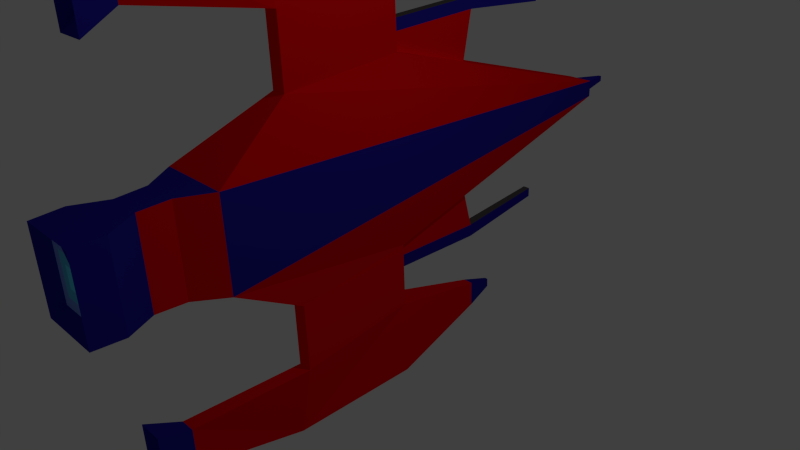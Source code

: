 # Source: Spaceship_1.blend  (saved by Blender 2.73.0; exported with 4.5.12 LTS)
import bpy
from mathutils import Matrix  # noqa: F401  (used for matrix-valued properties, if any)

bpy.ops.wm.read_factory_settings(use_empty=True)
scene = bpy.context.scene
scene.name = 'Scene'

# ---- collections
col_collection_1 = bpy.data.collections.new('Collection 1'); scene.collection.children.link(col_collection_1)

# ---- materials (node trees are filled in below, after node groups)
mat_material_987 = bpy.data.materials.new('Material.987')
mat_material_987.alpha_threshold = 0.0
mat_material_987.use_transparent_shadow = False
mat_material_987.diffuse_color = (0.02061, 0.01431, 0.3672, 1.0)
mat_material_987.roughness = 0.5
mat_material_987.line_color = (0.0, 0.0, 0.0, 1.0)
mat_material_123 = bpy.data.materials.new('Material.123')
mat_material_123.alpha_threshold = 0.0
mat_material_123.use_transparent_shadow = False
mat_material_123.diffuse_color = (0.1729, 0.3077, 0.8, 1.0)
mat_material_123.roughness = 0.5
mat_material_124 = bpy.data.materials.new('Material.124')
mat_material_124.alpha_threshold = 0.0
mat_material_124.use_transparent_shadow = False
mat_material_124.diffuse_color = (0.1064, 0.5103, 0.8, 1.0)
mat_material_124.roughness = 0.5
mat_material_125 = bpy.data.materials.new('Material.125')
mat_material_125.alpha_threshold = 0.0
mat_material_125.use_transparent_shadow = False
mat_material_125.diffuse_color = (0.116, 0.7575, 1.0, 1.0)
mat_material_125.roughness = 0.5
mat_material_126 = bpy.data.materials.new('Material.126')
mat_material_126.alpha_threshold = 0.0
mat_material_126.use_transparent_shadow = False
mat_material_126.diffuse_color = (0.09084, 0.09084, 0.09084, 1.0)
mat_material_126.roughness = 0.5
mat_material_227 = bpy.data.materials.new('Material.227')
mat_material_227.alpha_threshold = 0.0
mat_material_227.use_transparent_shadow = False
mat_material_227.diffuse_color = (1.0, 0.0, 0.002463, 1.0)
mat_material_227.roughness = 0.5

# ---- material node trees

# ---- world
world_world = bpy.data.worlds.new('World'); scene.world = world_world
world_world.color = (0.05088, 0.05088, 0.05088)
world_world.use_sun_shadow = False
world_world.sun_shadow_jitter_overblur = 0.0
world_world.cycles.sampling_method = 'MANUAL'
world_world.cycles.sample_map_resolution = 256

# ---- cameras
cam_camera = bpy.data.cameras.new('Camera')
cam_camera.clip_end = 100.0
cam_camera.lens = 35.0
cam_camera.sensor_width = 32.0
cam_camera.sensor_height = 18.0
cam_camera.ortho_scale = 7.314
cam_camera.dof.focus_distance = 0.0
cam_camera.dof.aperture_fstop = 128.0

# ---- lights
light_lamp = bpy.data.lights.new('Lamp', 'POINT')
light_lamp.transmission_factor = 0.0
light_lamp.cutoff_distance = 30.0
light_lamp.energy = 100.0
light_lamp.shadow_buffer_clip_start = 1.001
light_lamp.shadow_soft_size = 0.1
light_lamp.shadow_maximum_resolution = 0.006
light_lamp.use_absolute_resolution = True
light_lamp.cycles.use_multiple_importance_sampling = False

# ---- meshes
me_cube = bpy.data.meshes.new('Cube')
me_cube.from_pydata([(4.918, 0.05234, -0.6832), (4.918, -0.1967, -0.6832), (-2.145, -0.7215, -1.0), (-2.145, 0.5772, -1.0), (4.918, 0.05234, -0.2864), (4.918, -0.1967, -0.2864), (-2.145, -0.7215, 0.03037), (-2.145, 0.5772, 0.03037), (1.0, -1.481, -1.0), (-1.0, -1.481, -0.4698), (1.0, -1.481, -0.5487), (-1.0, -1.481, -0.2585), (1.0, 1.304, -1.0), (-1.0, 1.304, -0.4698), (1.0, 1.304, -0.5487), (-1.0, 1.304, -0.2585), (1.0, 2.257, -1.0), (-1.0, 2.257, -0.4698), (1.0, 2.257, -0.5487), (-1.0, 2.257, -0.2585), (1.0, -2.463, -1.0), (-1.0, -2.463, -0.4698), (1.0, -2.463, -0.5487), (-1.0, -2.463, -0.2585), (1.0, 3.557, -1.0), (-1.0, 3.49, -1.0), (1.0, 3.557, -0.5487), (-1.0, 3.49, -0.5487), (2.878, 2.638, -0.8368), (2.878, 2.638, -0.712), (2.878, 2.996, -0.8368), (2.878, 2.996, -0.712), (1.0, -3.64, -1.0), (-1.0, -3.64, -1.0), (1.0, -3.64, -0.5487), (-1.0, -3.64, -0.5487), (2.6, -2.85, -0.8517), (2.6, -2.85, -0.697), (2.6, -3.253, -0.8517), (2.6, -3.253, -0.697), (-2.574, 2.513, -0.8903), (-2.574, 2.513, -0.6584), (-2.574, -2.753, -0.8891), (-2.574, -2.753, -0.6597), (-2.574, 3.054, -0.8903), (-2.574, 3.054, -0.6584), (-2.574, -3.351, -0.8891), (-2.574, -3.351, -0.6597), (-3.82, -0.6551, -0.9473), (-3.82, 0.5107, -0.9473), (-3.82, -0.6551, -0.02233), (-3.82, 0.5107, -0.02233), (-3.069, 2.285, -0.9878), (-3.069, 2.285, -0.5609), (-3.069, -2.553, -0.9654), (-3.069, -2.553, -0.5833), (-3.069, 3.282, -0.9878), (-3.069, 3.282, -0.5609), (-3.069, -3.55, -0.9654), (-3.069, -3.55, -0.5833), (4.918, 0.05234, -0.5509), (4.918, 0.05234, -0.4187), (4.918, -0.1967, -0.5509), (4.918, -0.1967, -0.4187), (1.0, -1.481, -0.8496), (1.0, -1.481, -0.6991), (2.306, -1.053, -0.4613), (3.612, -0.6248, -0.3739), (2.306, -1.053, -0.8944), (3.612, -0.6248, -0.7888), (1.0, 1.304, -0.8496), (1.0, 1.304, -0.6991), (3.612, 0.4697, -0.3739), (2.306, 0.887, -0.4613), (3.612, 0.4697, -0.7888), (2.306, 0.887, -0.8944), (3.612, 0.4697, -0.5122), (2.306, 0.887, -0.6057), (3.612, 0.4697, -0.6505), (2.306, 0.887, -0.75), (3.612, -0.6248, -0.6505), (2.306, -1.053, -0.75), (3.612, -0.6248, -0.5122), (2.306, -1.053, -0.6057), (1.116, -1.734, -0.8261), (1.121, -1.736, -0.6757), (2.493, -1.738, -0.7734), (2.498, -1.739, -0.6292), (1.086, 1.523, -0.8496), (1.086, 1.523, -0.6991), (2.456, 1.588, -0.6057), (2.456, 1.588, -0.75), (1.078, 1.697, -0.8496), (1.078, 1.697, -0.6991), (2.447, 1.762, -0.6057), (2.447, 1.762, -0.75), (1.116, -1.929, -0.8282), (1.121, -1.931, -0.6779), (2.493, -1.932, -0.7756), (2.498, -1.934, -0.6313), (3.852, -1.558, -0.6989), (3.856, -1.559, -0.5948), (3.818, 1.465, -0.5716), (3.818, 1.465, -0.6795), (3.811, 1.595, -0.5716), (3.811, 1.595, -0.6795), (3.852, -1.698, -0.7005), (3.856, -1.7, -0.5963), (4.918, 0.05234, -0.5069), (4.918, 0.05234, -0.4628), (4.918, -0.1967, -0.5069), (4.918, -0.1967, -0.4628), (4.918, -0.03068, -0.5509), (4.918, -0.1137, -0.5509), (4.918, -0.03068, -0.4187), (4.918, -0.1137, -0.4187), (5.47, -0.03068, -0.5069), (5.47, -0.1137, -0.5069), (5.47, -0.03068, -0.4628), (5.47, -0.1137, -0.4628), (-3.82, -0.5094, -0.9473), (-3.82, -0.3637, -0.9473), (-3.82, -0.2179, -0.9473), (-3.82, -0.07219, -0.9473), (-3.82, 0.07355, -0.9473), (-3.82, 0.2193, -0.9473), (-3.82, 0.365, -0.9473), (-3.82, -0.6551, -0.8317), (-3.82, -0.6551, -0.7161), (-3.82, -0.6551, -0.6004), (-3.82, -0.6551, -0.4848), (-3.82, -0.6551, -0.3692), (-3.82, -0.6551, -0.2536), (-3.82, -0.6551, -0.138), (-3.82, 0.5107, -0.8317), (-3.82, 0.5107, -0.7161), (-3.82, 0.5107, -0.6004), (-3.82, 0.5107, -0.4848), (-3.82, 0.5107, -0.3692), (-3.82, 0.5107, -0.2536), (-3.82, 0.5107, -0.138), (-3.82, -0.5094, -0.02233), (-3.82, -0.3637, -0.02233), (-3.82, -0.2179, -0.02233), (-3.82, -0.07219, -0.02233), (-3.82, 0.07355, -0.02233), (-3.82, 0.2193, -0.02233), (-3.82, 0.365, -0.02233), (-3.66, -0.5094, -0.8317), (-3.66, -0.3637, -0.8317), (-3.66, -0.2179, -0.8317), (-3.66, -0.07219, -0.8317), (-3.66, 0.07355, -0.8317), (-3.66, 0.2193, -0.8317), (-3.66, 0.365, -0.8317), (-3.66, -0.5094, -0.7161), (-3.66, -0.3637, -0.7161), (-3.66, -0.2179, -0.7161), (-3.66, -0.07219, -0.7161), (-3.66, 0.07355, -0.7161), (-3.66, 0.2193, -0.7161), (-3.66, 0.365, -0.7161), (-3.66, -0.5094, -0.6004), (-3.66, -0.3637, -0.6004), (-3.66, -0.2179, -0.6004), (-3.66, -0.07219, -0.6004), (-3.66, 0.07355, -0.6004), (-3.66, 0.2193, -0.6004), (-3.66, 0.365, -0.6004), (-3.66, -0.5094, -0.4848), (-3.66, -0.3637, -0.4848), (-3.66, -0.2179, -0.4848), (-3.66, -0.07219, -0.4848), (-3.66, 0.07355, -0.4848), (-3.66, 0.2193, -0.4848), (-3.66, 0.365, -0.4848), (-3.66, -0.5094, -0.3692), (-3.66, -0.3637, -0.3692), (-3.66, -0.2179, -0.3692), (-3.66, -0.07219, -0.3692), (-3.66, 0.07355, -0.3692), (-3.66, 0.2193, -0.3692), (-3.66, 0.365, -0.3692), (-3.66, -0.5094, -0.2536), (-3.66, -0.3637, -0.2536), (-3.66, -0.2179, -0.2536), (-3.66, -0.07219, -0.2536), (-3.66, 0.07355, -0.2536), (-3.66, 0.2193, -0.2536), (-3.66, 0.365, -0.2536), (-3.66, -0.5094, -0.138), (-3.66, -0.3637, -0.138), (-3.66, -0.2179, -0.138), (-3.66, -0.07219, -0.138), (-3.66, 0.07355, -0.138), (-3.66, 0.2193, -0.138), (-3.66, 0.365, -0.138), (-3.069, 2.285, -0.9024), (-3.069, 2.285, -0.817), (-3.069, 2.285, -0.7317), (-3.069, 2.285, -0.6463), (-3.069, -2.553, -0.889), (-3.069, -2.553, -0.8126), (-3.069, -2.553, -0.7361), (-3.069, -2.553, -0.6597), (-3.069, 3.282, -0.9024), (-3.069, 3.282, -0.817), (-3.069, 3.282, -0.7317), (-3.069, 3.282, -0.6463), (-3.069, 3.082, -0.5609), (-3.069, 2.883, -0.5609), (-3.069, 2.684, -0.5609), (-3.069, 2.485, -0.5609), (-3.069, 3.082, -0.9878), (-3.069, 2.883, -0.9878), (-3.069, 2.684, -0.9878), (-3.069, 2.485, -0.9878), (-3.069, -3.55, -0.889), (-3.069, -3.55, -0.8126), (-3.069, -3.55, -0.7361), (-3.069, -3.55, -0.6597), (-3.069, -2.753, -0.5833), (-3.069, -2.952, -0.5833), (-3.069, -3.151, -0.5833), (-3.069, -3.351, -0.5833), (-3.069, -2.753, -0.9654), (-3.069, -2.952, -0.9654), (-3.069, -3.151, -0.9654), (-3.069, -3.351, -0.9654), (-2.879, -2.753, -0.6597), (-2.879, -2.952, -0.6597), (-2.879, -3.151, -0.6597), (-2.879, -3.351, -0.6597), (-2.879, -2.753, -0.7361), (-2.879, -2.952, -0.7361), (-2.879, -3.151, -0.7361), (-2.879, -3.351, -0.7361), (-2.879, -2.753, -0.8126), (-2.879, -2.952, -0.8126), (-2.879, -3.151, -0.8126), (-2.879, -3.351, -0.8126), (-2.879, -2.753, -0.889), (-2.879, -2.952, -0.889), (-2.879, -3.151, -0.889), (-2.879, -3.351, -0.889), (-2.879, 2.485, -0.9024), (-2.879, 2.684, -0.9024), (-2.879, 2.883, -0.9024), (-2.879, 3.082, -0.9024), (-2.879, 2.485, -0.817), (-2.879, 2.684, -0.817), (-2.879, 2.883, -0.817), (-2.879, 3.082, -0.817), (-2.879, 2.485, -0.7317), (-2.879, 2.684, -0.7317), (-2.879, 2.883, -0.7317), (-2.879, 3.082, -0.7317), (-2.879, 2.485, -0.6463), (-2.879, 2.684, -0.6463), (-2.879, 2.883, -0.6463), (-2.879, 3.082, -0.6463), (-2.145, -0.7215, -0.4848), (-2.145, 0.5772, -0.4848), (-3.82, -0.6551, -0.08014), (-3.82, 0.5107, -0.08014), (-2.982, -0.6883, -0.2359), (-2.982, 0.544, -0.2359), (-2.982, 0.544, -0.718), (-2.982, -0.6883, -0.718), (-3.82, -0.6551, -0.8895), (-3.82, -0.6551, -0.7739), (-3.82, -0.6551, -0.6582), (-3.82, -0.6551, -0.5426), (-3.82, -0.6551, -0.427), (-3.82, -0.6551, -0.3114), (-3.82, -0.6551, -0.1958), (-3.82, 0.5107, -0.8895), (-3.82, 0.5107, -0.7739), (-3.82, 0.5107, -0.6582), (-3.82, 0.5107, -0.5426), (-3.82, 0.5107, -0.427), (-3.82, 0.5107, -0.3114), (-3.82, 0.5107, -0.1958), (-2.145, -0.07219, -1.0), (-2.145, -0.7215, -0.2272), (-2.145, 0.5772, -0.2272), (-2.145, -0.07219, 0.03037), (-3.82, -0.6551, -0.05124), (-3.82, 0.5107, -0.05124), (-2.564, -0.7049, -0.2227), (-3.401, 0.5273, -0.009156), (-3.401, 0.5273, -0.9605), (-2.564, -0.7049, -0.7311), (-3.82, -0.6551, -0.8606), (-3.82, -0.6551, -0.745), (-3.82, -0.6551, -0.6293), (-3.82, -0.6551, -0.5137), (-3.82, -0.6551, -0.3981), (-3.82, -0.6551, -0.2825), (-3.82, -0.6551, -0.1669), (-3.82, 0.5107, -0.8606), (-3.82, 0.5107, -0.745), (-3.82, 0.5107, -0.6293), (-3.82, 0.5107, -0.5137), (-3.82, 0.5107, -0.3981), (-3.82, 0.5107, -0.2825), (-3.82, 0.5107, -0.1669), (-2.145, -0.7215, -0.7424), (-2.145, 0.5772, -0.7424), (-3.82, -0.6551, -0.109), (-3.82, 0.5107, -0.109), (-3.401, -0.6717, -0.009156), (-2.564, 0.5606, -0.2227), (-2.564, 0.5606, -0.7311), (-3.401, -0.6717, -0.9605), (-3.82, -0.6551, -0.9184), (-3.82, -0.6551, -0.8028), (-3.82, -0.6551, -0.6872), (-3.82, -0.6551, -0.5715), (-3.82, -0.6551, -0.4559), (-3.82, -0.6551, -0.3403), (-3.82, -0.6551, -0.2247), (-3.82, 0.5107, -0.9184), (-3.82, 0.5107, -0.8028), (-3.82, 0.5107, -0.6872), (-3.82, 0.5107, -0.5715), (-3.82, 0.5107, -0.4559), (-3.82, 0.5107, -0.3403), (-3.82, 0.5107, -0.2247), (-2.982, -0.07219, -0.718), (-2.982, -0.07219, -0.2359), (-2.564, -0.07219, -0.2227), (-2.564, -0.07219, -0.7311), (2.6, -2.85, -0.8001), (2.6, -2.85, -0.7486), (2.6, -3.253, -0.8001), (2.6, -3.253, -0.7486), (2.6, -3.119, -0.697), (2.6, -2.984, -0.697), (2.6, -3.119, -0.8517), (2.6, -2.984, -0.8517), (3.046, -2.984, -0.8001), (3.046, -3.119, -0.8001), (3.046, -2.984, -0.7486), (3.046, -3.119, -0.7486), (2.878, 2.638, -0.7952), (2.878, 2.638, -0.7536), (2.878, 2.996, -0.7952), (2.878, 2.996, -0.7536), (2.878, 2.735, -0.712), (2.878, 2.832, -0.712), (2.878, 2.735, -0.8368), (2.878, 2.832, -0.8368), (3.369, 2.735, -0.7536), (3.369, 2.832, -0.7536), (3.369, 2.735, -0.7952), (3.369, 2.832, -0.7952)], [], [(0, 1, 2, 283, 3), (4, 7, 286, 6, 5), (61, 4, 5, 63, 115, 114), (5, 6, 11, 10, 66, 67), (265, 330, 266, 290, 51, 147, 146, 145, 144, 143, 142, 141, 50, 311), (7, 4, 72, 73, 14, 15), (10, 11, 23, 22), (6, 284, 261, 307, 2, 9, 11), (83, 66, 10, 65), (2, 1, 69, 68, 8, 9), (15, 14, 18, 19), (3, 308, 262, 285, 7, 15, 13), (79, 75, 12, 70), (0, 3, 13, 12, 75, 74), (19, 18, 26, 27), (13, 15, 19, 17), (14, 71, 70, 12, 16, 18), (12, 13, 17, 16), (22, 23, 35, 34), (11, 9, 21, 23), (8, 64, 65, 10, 22, 20), (9, 8, 20, 21), (26, 24, 25, 27), (35, 23, 43, 47), (16, 24, 30, 352, 351, 28), (16, 17, 25, 24), (356, 352, 30, 347), (26, 18, 29, 349, 350, 31), (24, 26, 31, 348, 347, 30), (18, 16, 28, 345, 346, 29), (32, 34, 35, 33), (21, 33, 46, 42), (32, 20, 36, 340, 339, 38), (21, 20, 32, 33), (344, 337, 39, 336), (22, 34, 39, 337, 338, 37), (34, 32, 38, 335, 336, 39), (20, 22, 37, 334, 333, 36), (47, 43, 55, 221, 222, 223, 224, 59), (42, 46, 58, 228, 227, 226, 225, 54), (33, 35, 47, 46), (25, 17, 40, 44), (19, 27, 45, 41), (27, 25, 44, 45), (23, 21, 42, 43), (17, 19, 41, 40), (196, 147, 51, 288, 264, 310, 140), (7, 285, 262, 308, 3, 313, 267, 291, 49, 322, 276, 300, 134, 323, 277, 301, 135, 324, 278, 302, 136, 325, 279, 303, 137, 326, 280, 304, 138, 327, 281, 305, 139, 328, 282, 306, 140, 310, 264, 288, 51, 290, 266, 312), (2, 307, 261, 284, 6, 289, 265, 311, 50, 287, 263, 309, 133, 299, 275, 321, 132, 298, 274, 320, 131, 297, 273, 319, 130, 296, 272, 318, 129, 295, 271, 317, 128, 294, 270, 316, 127, 293, 269, 315, 48, 314, 268, 292), (267, 329, 268, 314, 48, 120, 121, 122, 123, 124, 125, 126, 49, 291), (260, 209, 57, 208), (244, 228, 58, 217), (46, 47, 59, 220, 219, 218, 217, 58), (44, 40, 52, 216, 215, 214, 213, 56), (41, 45, 57, 209, 210, 211, 212, 53), (45, 44, 56, 205, 206, 207, 208, 57), (43, 42, 54, 201, 202, 203, 204, 55), (40, 41, 53, 200, 199, 198, 197, 52), (73, 77, 71, 14), (77, 79, 91, 90), (4, 61, 76, 72), (72, 76, 77, 73), (61, 109, 108, 60, 78, 76), (76, 78, 79, 77), (60, 0, 74, 78), (78, 74, 75, 79), (68, 81, 64, 8), (81, 83, 87, 86), (1, 62, 80, 69), (69, 80, 81, 68), (62, 110, 111, 63, 82, 80), (80, 82, 83, 81), (63, 5, 67, 82), (82, 67, 66, 83), (0, 60, 112, 113, 62, 1), (119, 115, 63, 111), (98, 86, 100, 106), (83, 65, 85, 87), (64, 81, 86, 84), (65, 64, 84, 85), (87, 99, 107, 101), (79, 70, 88, 91), (71, 77, 90, 89), (70, 71, 89, 88), (94, 95, 92, 93), (91, 88, 92, 95), (89, 90, 94, 93), (88, 89, 93, 92), (98, 99, 97, 96), (87, 85, 97, 99), (84, 86, 98, 96), (85, 84, 96, 97), (100, 101, 107, 106), (102, 103, 105, 104), (99, 98, 106, 107), (91, 95, 105, 103), (94, 90, 102, 104), (95, 94, 104, 105), (90, 91, 103, 102), (86, 87, 101, 100), (113, 117, 110, 62), (117, 119, 111, 110), (60, 108, 116, 112), (112, 116, 117, 113), (108, 109, 118, 116), (116, 118, 119, 117), (109, 61, 114, 118), (118, 114, 115, 119), (126, 154, 134, 300, 276, 322, 49), (154, 161, 135, 301, 277, 323, 134), (161, 168, 136, 302, 278, 324, 135), (168, 175, 137, 303, 279, 325, 136), (175, 182, 138, 304, 280, 326, 137), (182, 189, 139, 305, 281, 327, 138), (189, 196, 140, 306, 282, 328, 139), (48, 315, 269, 293, 127, 148, 120), (120, 148, 149, 121), (121, 149, 150, 122), (122, 150, 151, 123), (123, 151, 152, 124), (124, 152, 153, 125), (125, 153, 154, 126), (127, 316, 270, 294, 128, 155, 148), (148, 155, 156, 149), (149, 156, 157, 150), (150, 157, 158, 151), (151, 158, 159, 152), (152, 159, 160, 153), (153, 160, 161, 154), (128, 317, 271, 295, 129, 162, 155), (155, 162, 163, 156), (156, 163, 164, 157), (157, 164, 165, 158), (158, 165, 166, 159), (159, 166, 167, 160), (160, 167, 168, 161), (129, 318, 272, 296, 130, 169, 162), (162, 169, 170, 163), (163, 170, 171, 164), (164, 171, 172, 165), (165, 172, 173, 166), (166, 173, 174, 167), (167, 174, 175, 168), (130, 319, 273, 297, 131, 176, 169), (169, 176, 177, 170), (170, 177, 178, 171), (171, 178, 179, 172), (172, 179, 180, 173), (173, 180, 181, 174), (174, 181, 182, 175), (131, 320, 274, 298, 132, 183, 176), (176, 183, 184, 177), (177, 184, 185, 178), (178, 185, 186, 179), (179, 186, 187, 180), (180, 187, 188, 181), (181, 188, 189, 182), (132, 321, 275, 299, 133, 190, 183), (183, 190, 191, 184), (184, 191, 192, 185), (185, 192, 193, 186), (186, 193, 194, 187), (187, 194, 195, 188), (188, 195, 196, 189), (133, 309, 263, 287, 50, 141, 190), (190, 141, 142, 191), (191, 142, 143, 192), (192, 143, 144, 193), (193, 144, 145, 194), (194, 145, 146, 195), (195, 146, 147, 196), (224, 232, 220, 59), (232, 236, 219, 220), (236, 240, 218, 219), (240, 244, 217, 218), (55, 204, 229, 221), (221, 229, 230, 222), (222, 230, 231, 223), (223, 231, 232, 224), (204, 203, 233, 229), (229, 233, 234, 230), (230, 234, 235, 231), (231, 235, 236, 232), (203, 202, 237, 233), (233, 237, 238, 234), (234, 238, 239, 235), (235, 239, 240, 236), (202, 201, 241, 237), (237, 241, 242, 238), (238, 242, 243, 239), (239, 243, 244, 240), (201, 54, 225, 241), (241, 225, 226, 242), (242, 226, 227, 243), (243, 227, 228, 244), (213, 248, 205, 56), (248, 252, 206, 205), (252, 256, 207, 206), (256, 260, 208, 207), (52, 197, 245, 216), (216, 245, 246, 215), (215, 246, 247, 214), (214, 247, 248, 213), (197, 198, 249, 245), (245, 249, 250, 246), (246, 250, 251, 247), (247, 251, 252, 248), (198, 199, 253, 249), (249, 253, 254, 250), (250, 254, 255, 251), (251, 255, 256, 252), (199, 200, 257, 253), (253, 257, 258, 254), (254, 258, 259, 255), (255, 259, 260, 256), (200, 53, 212, 257), (257, 212, 211, 258), (258, 211, 210, 259), (259, 210, 209, 260), (332, 292, 268, 329), (331, 312, 266, 330), (289, 331, 330, 265), (6, 286, 331, 289), (286, 7, 312, 331), (313, 332, 329, 267), (3, 283, 332, 313), (283, 2, 292, 332), (339, 342, 335, 38), (342, 344, 336, 335), (36, 333, 341, 340), (340, 341, 342, 339), (333, 334, 343, 341), (341, 343, 344, 342), (334, 37, 338, 343), (343, 338, 337, 344), (350, 354, 348, 31), (354, 356, 347, 348), (29, 346, 353, 349), (349, 353, 354, 350), (346, 345, 355, 353), (353, 355, 356, 354), (345, 28, 351, 355), (355, 351, 352, 356)])
me_cube.polygons.foreach_set('material_index', [0, 0, 5, 5, 0, 5, 5, 5, 5, 5, 5, 5, 5, 5, 5, 5, 5, 5, 5, 5, 5, 5, 5, 5, 5, 5, 0, 5, 5, 5, 5, 5, 5, 5, 0, 5, 5, 5, 0, 0, 5, 5, 5, 5, 5, 5, 0, 0, 0, 0, 0, 0, 0, 0, 0, 0, 0, 0, 5, 5, 5, 5, 5, 5, 5, 5, 5, 5, 5, 5, 5, 5, 5, 5, 5, 0, 4, 5, 5, 0, 0, 5, 5, 0, 4, 4, 0, 0, 4, 0, 4, 0, 4, 4, 4, 4, 0, 4, 0, 4, 0, 0, 0, 0, 0, 0, 0, 0, 0, 0, 0, 0, 0, 0, 0, 0, 0, 0, 0, 0, 0, 0, 0, 1, 1, 1, 1, 1, 1, 0, 1, 2, 2, 2, 2, 1, 0, 1, 2, 3, 3, 2, 1, 0, 1, 2, 3, 3, 2, 1, 0, 1, 2, 2, 2, 2, 1, 0, 1, 1, 1, 1, 1, 1, 0, 0, 0, 0, 0, 0, 0, 0, 0, 0, 0, 0, 0, 0, 0, 0, 2, 2, 2, 0, 2, 3, 2, 0, 2, 2, 2, 0, 0, 0, 0, 0, 0, 0, 0, 0, 0, 0, 0, 0, 2, 2, 2, 0, 2, 3, 2, 0, 2, 2, 2, 0, 0, 0, 0, 5, 5, 5, 5, 5, 5, 5, 5, 0, 0, 0, 0, 0, 0, 0, 0, 0, 0, 0, 0, 0, 0, 0, 0])
me_cube.materials.append(mat_material_987)
me_cube.materials.append(mat_material_123)
me_cube.materials.append(mat_material_124)
me_cube.materials.append(mat_material_125)
me_cube.materials.append(mat_material_126)
me_cube.materials.append(mat_material_227)
me_cube.use_remesh_preserve_volume = False
me_cube.use_remesh_preserve_attributes = False
me_cube.use_mirror_vertex_groups = False
me_cube.update()

# ---- objects
ob_cube = bpy.data.objects.new('Cube', me_cube)
ob_lamp = bpy.data.objects.new('Lamp', light_lamp)
ob_camera = bpy.data.objects.new('Camera', cam_camera)

# ---- transforms, parenting, visibility, modifiers, constraints
ob_cube.location = (0.0, 0.0, 1.026)
ob_cube.rotation_euler = (1.56, -0.01703, 1.571)
ob_cube.lock_rotations_4d = False
ob_cube.empty_display_type = 'ARROWS'
ob_cube.lineart.crease_threshold = 0.0
ob_lamp.location = (4.076, 1.005, 5.904)
ob_lamp.rotation_euler = (0.6503, 0.05522, 1.866)
ob_lamp.lock_rotations_4d = False
ob_lamp.empty_display_type = 'ARROWS'
ob_lamp.color = (0.0, 0.0, 0.0, 0.0)
ob_lamp.lineart.crease_threshold = 0.0
ob_camera.location = (7.481, -6.508, 5.344)
ob_camera.rotation_euler = (1.109, 0.01082, 0.8149)
ob_camera.lock_rotations_4d = False
ob_camera.empty_display_type = 'ARROWS'
ob_camera.color = (0.0, 0.0, 0.0, 0.0)
ob_camera.display_type = 'WIRE'
ob_camera.lineart.crease_threshold = 0.0

# ---- collection membership
col_collection_1.objects.link(ob_cube)
col_collection_1.objects.link(ob_lamp)
col_collection_1.objects.link(ob_camera)

# ---- scene / render settings (as saved in the file)
scene.camera = ob_camera
scene.frame_start = 1; scene.frame_end = 250; scene.frame_set(1)
scene.render.engine = 'BLENDER_EEVEE_NEXT'
scene.render.resolution_percentage = 50
scene.render.dither_intensity = 0.0
scene.cycles.use_denoising = False
scene.cycles.samples = 10
scene.cycles.sampling_pattern = 'TABULATED_SOBOL'
scene.cycles.light_sampling_threshold = 0.0
scene.cycles.use_adaptive_sampling = False
scene.cycles.use_light_tree = False
scene.cycles.blur_glossy = 0.0
scene.cycles.pixel_filter_type = 'GAUSSIAN'
scene.cycles.sample_clamp_indirect = 0.0
scene.view_settings.view_transform = 'Standard'
bpy.context.view_layer.update()

